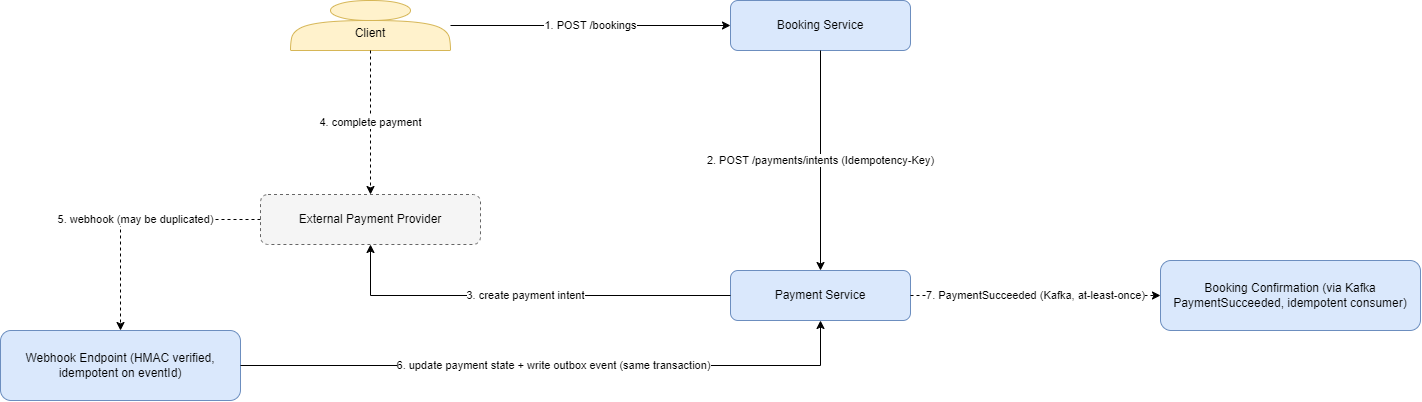

The diagram above was exported from draw.io. Its source (the exported page's mxGraphModel, read from the mxfile embedded in the PNG):
<mxGraphModel dx="1717" dy="-232" grid="1" gridSize="10" guides="1" tooltips="1" connect="1" arrows="1" fold="1" page="1" pageScale="1" pageWidth="827" pageHeight="1169" math="0" shadow="0">
  <root>
    <mxCell id="0" />
    <mxCell id="1" parent="0" />
    <mxCell id="_KjyPD6mXdp-DzXCd5Ug-12" parent="1" style="shape=actor;whiteSpace=wrap;html=1;fillColor=#fff2cc;strokeColor=#d6b656;" value="&lt;div&gt;&lt;br&gt;&lt;/div&gt;Client" vertex="1">
      <mxGeometry height="50" width="160" x="370" y="1510" as="geometry" />
    </mxCell>
    <mxCell id="_KjyPD6mXdp-DzXCd5Ug-13" parent="1" style="rounded=1;whiteSpace=wrap;html=1;fillColor=#dae8fc;strokeColor=#6c8ebf;" value="Booking Service" vertex="1">
      <mxGeometry height="50" width="180" x="810" y="1510" as="geometry" />
    </mxCell>
    <mxCell id="_KjyPD6mXdp-DzXCd5Ug-14" parent="1" style="rounded=1;whiteSpace=wrap;html=1;fillColor=#dae8fc;strokeColor=#6c8ebf;" value="Payment Service" vertex="1">
      <mxGeometry height="50" width="180" x="810" y="1780" as="geometry" />
    </mxCell>
    <mxCell id="_KjyPD6mXdp-DzXCd5Ug-15" parent="1" style="rounded=1;whiteSpace=wrap;html=1;dashed=1;fillColor=#f5f5f5;strokeColor=#666666;" value="External Payment Provider" vertex="1">
      <mxGeometry height="50" width="220" x="340" y="1704" as="geometry" />
    </mxCell>
    <mxCell id="_KjyPD6mXdp-DzXCd5Ug-16" parent="1" style="rounded=1;whiteSpace=wrap;html=1;fillColor=#dae8fc;strokeColor=#6c8ebf;" value="Webhook Endpoint (HMAC verified, idempotent on eventId)" vertex="1">
      <mxGeometry height="70" width="240" x="80" y="1840" as="geometry" />
    </mxCell>
    <mxCell id="_KjyPD6mXdp-DzXCd5Ug-17" parent="1" style="rounded=1;whiteSpace=wrap;html=1;fillColor=#dae8fc;strokeColor=#6c8ebf;" value="Booking Confirmation (via Kafka PaymentSucceeded, idempotent consumer)" vertex="1">
      <mxGeometry height="70" width="260" x="1240" y="1770" as="geometry" />
    </mxCell>
    <mxCell id="_KjyPD6mXdp-DzXCd5Ug-18" edge="1" parent="1" source="_KjyPD6mXdp-DzXCd5Ug-12" style="edgeStyle=orthogonalEdgeStyle;rounded=0;html=1;" target="_KjyPD6mXdp-DzXCd5Ug-13" value="1. POST /bookings">
      <mxGeometry relative="1" as="geometry" />
    </mxCell>
    <mxCell id="_KjyPD6mXdp-DzXCd5Ug-19" edge="1" parent="1" source="_KjyPD6mXdp-DzXCd5Ug-13" style="edgeStyle=orthogonalEdgeStyle;rounded=0;html=1;" target="_KjyPD6mXdp-DzXCd5Ug-14" value="2. POST /payments/intents (Idempotency-Key)">
      <mxGeometry relative="1" as="geometry" />
    </mxCell>
    <mxCell id="_KjyPD6mXdp-DzXCd5Ug-20" edge="1" parent="1" source="_KjyPD6mXdp-DzXCd5Ug-14" style="edgeStyle=orthogonalEdgeStyle;rounded=0;html=1;" target="_KjyPD6mXdp-DzXCd5Ug-15" value="3. create payment intent">
      <mxGeometry relative="1" as="geometry" />
    </mxCell>
    <mxCell id="_KjyPD6mXdp-DzXCd5Ug-21" edge="1" parent="1" source="_KjyPD6mXdp-DzXCd5Ug-12" style="edgeStyle=orthogonalEdgeStyle;rounded=0;html=1;dashed=1;" target="_KjyPD6mXdp-DzXCd5Ug-15" value="4. complete payment">
      <mxGeometry relative="1" as="geometry" />
    </mxCell>
    <mxCell id="_KjyPD6mXdp-DzXCd5Ug-22" edge="1" parent="1" source="_KjyPD6mXdp-DzXCd5Ug-15" style="edgeStyle=orthogonalEdgeStyle;rounded=0;html=1;dashed=1;" target="_KjyPD6mXdp-DzXCd5Ug-16" value="5. webhook (may be duplicated)">
      <mxGeometry relative="1" as="geometry" />
    </mxCell>
    <mxCell id="_KjyPD6mXdp-DzXCd5Ug-23" edge="1" parent="1" source="_KjyPD6mXdp-DzXCd5Ug-16" style="edgeStyle=orthogonalEdgeStyle;rounded=0;html=1;" target="_KjyPD6mXdp-DzXCd5Ug-14" value="6. update payment state + write outbox event (same transaction)">
      <mxGeometry relative="1" as="geometry" />
    </mxCell>
    <mxCell id="_KjyPD6mXdp-DzXCd5Ug-24" edge="1" parent="1" source="_KjyPD6mXdp-DzXCd5Ug-14" style="edgeStyle=orthogonalEdgeStyle;rounded=0;html=1;dashed=1;" target="_KjyPD6mXdp-DzXCd5Ug-17" value="7. PaymentSucceeded (Kafka, at-least-once)">
      <mxGeometry relative="1" as="geometry" />
    </mxCell>
  </root>
</mxGraphModel>